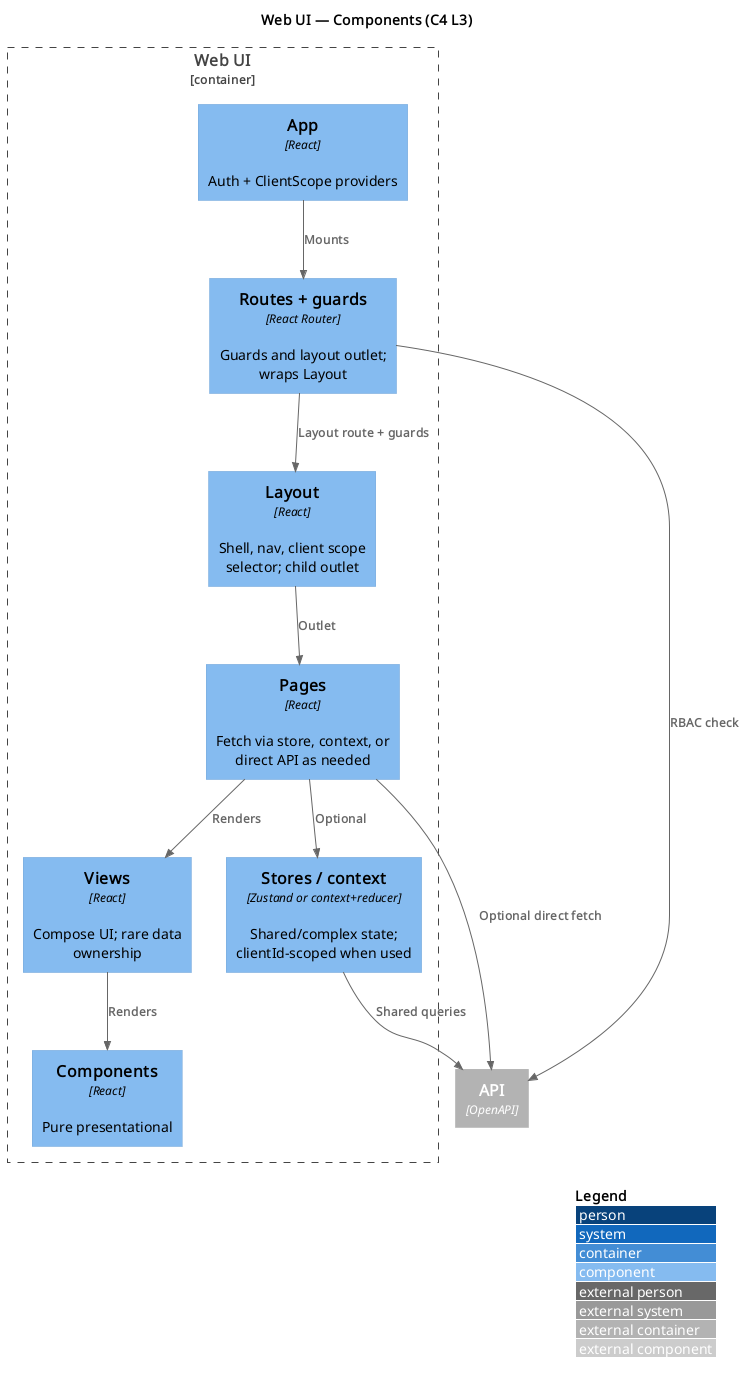

The diagram above was rendered by PlantUML. Its source (embedded in the PNG):
@startuml L3-ui-components
!include https://raw.githubusercontent.com/plantuml-stdlib/C4-PlantUML/master/C4_Component.puml

LAYOUT_WITH_LEGEND()

title Web UI — Components (C4 L3)

Container_Ext(api, "API", "OpenAPI")

Container_Boundary(web, "Web UI") {
  Component(app, "App", "React", "Auth + ClientScope providers")
  Component(router, "Routes + guards", "React Router", "Guards and layout outlet; wraps Layout")
  Component(layout, "Layout", "React", "Shell, nav, client scope selector; child outlet")
  Component(page, "Pages", "React", "Fetch via store, context, or direct API as needed")
  Component(view, "Views", "React", "Compose UI; rare data ownership")
  Component(comp, "Components", "React", "Pure presentational")
  Component(store, "Stores / context", "Zustand or context+reducer", "Shared/complex state; clientId-scoped when used")
}

Rel(app, router, "Mounts")
Rel(router, layout, "Layout route + guards")
Rel(layout, page, "Outlet")
Rel(page, view, "Renders")
Rel(view, comp, "Renders")
Rel(page, store, "Optional")
Rel(page, api, "Optional direct fetch")
Rel(store, api, "Shared queries")
Rel(router, api, "RBAC check")

@enduml